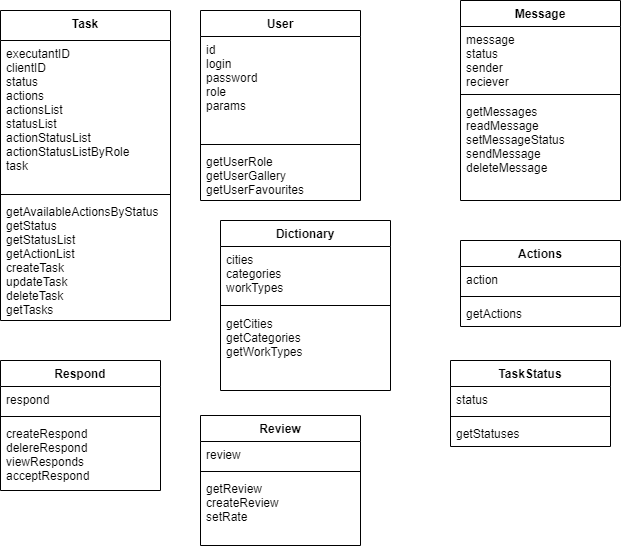

The diagram above was exported from draw.io. Its source (the exported page's mxGraphModel, read from the mxfile embedded in the PNG):
<mxGraphModel dx="1049" dy="529" grid="1" gridSize="10" guides="1" tooltips="1" connect="1" arrows="1" fold="1" page="1" pageScale="1" pageWidth="827" pageHeight="1169" math="0" shadow="0">
  <root>
    <mxCell id="0" />
    <mxCell id="1" parent="0" />
    <mxCell id="YQKEdcBy_vJBqoujxzfK-1" value="Task" style="swimlane;fontStyle=1;align=center;verticalAlign=top;childLayout=stackLayout;horizontal=1;startSize=30;horizontalStack=0;resizeParent=1;resizeParentMax=0;resizeLast=0;collapsible=1;marginBottom=0;" vertex="1" parent="1">
      <mxGeometry x="90" y="50" width="170" height="310" as="geometry" />
    </mxCell>
    <mxCell id="YQKEdcBy_vJBqoujxzfK-2" value="executantID&#10;clientID&#10;status&#10;actions&#10;actionsList&#10;statusList&#10;actionStatusList&#10;actionStatusListByRole&#10;task" style="text;strokeColor=none;fillColor=none;align=left;verticalAlign=top;spacingLeft=4;spacingRight=4;overflow=hidden;rotatable=0;points=[[0,0.5],[1,0.5]];portConstraint=eastwest;" vertex="1" parent="YQKEdcBy_vJBqoujxzfK-1">
      <mxGeometry y="30" width="170" height="150" as="geometry" />
    </mxCell>
    <mxCell id="YQKEdcBy_vJBqoujxzfK-3" value="" style="line;strokeWidth=1;fillColor=none;align=left;verticalAlign=middle;spacingTop=-1;spacingLeft=3;spacingRight=3;rotatable=0;labelPosition=right;points=[];portConstraint=eastwest;" vertex="1" parent="YQKEdcBy_vJBqoujxzfK-1">
      <mxGeometry y="180" width="170" height="8" as="geometry" />
    </mxCell>
    <mxCell id="YQKEdcBy_vJBqoujxzfK-4" value="getAvailableActionsByStatus&#10;getStatus&#10;getStatusList&#10;getActionList&#10;createTask&#10;updateTask&#10;deleteTask&#10;getTasks&#10;" style="text;strokeColor=none;fillColor=none;align=left;verticalAlign=top;spacingLeft=4;spacingRight=4;overflow=hidden;rotatable=0;points=[[0,0.5],[1,0.5]];portConstraint=eastwest;" vertex="1" parent="YQKEdcBy_vJBqoujxzfK-1">
      <mxGeometry y="188" width="170" height="122" as="geometry" />
    </mxCell>
    <mxCell id="YQKEdcBy_vJBqoujxzfK-5" value="User" style="swimlane;fontStyle=1;align=center;verticalAlign=top;childLayout=stackLayout;horizontal=1;startSize=26;horizontalStack=0;resizeParent=1;resizeParentMax=0;resizeLast=0;collapsible=1;marginBottom=0;" vertex="1" parent="1">
      <mxGeometry x="290" y="50" width="160" height="190" as="geometry" />
    </mxCell>
    <mxCell id="YQKEdcBy_vJBqoujxzfK-6" value="id&#10;login&#10;password&#10;role&#10;params" style="text;strokeColor=none;fillColor=none;align=left;verticalAlign=top;spacingLeft=4;spacingRight=4;overflow=hidden;rotatable=0;points=[[0,0.5],[1,0.5]];portConstraint=eastwest;" vertex="1" parent="YQKEdcBy_vJBqoujxzfK-5">
      <mxGeometry y="26" width="160" height="104" as="geometry" />
    </mxCell>
    <mxCell id="YQKEdcBy_vJBqoujxzfK-7" value="" style="line;strokeWidth=1;fillColor=none;align=left;verticalAlign=middle;spacingTop=-1;spacingLeft=3;spacingRight=3;rotatable=0;labelPosition=right;points=[];portConstraint=eastwest;" vertex="1" parent="YQKEdcBy_vJBqoujxzfK-5">
      <mxGeometry y="130" width="160" height="8" as="geometry" />
    </mxCell>
    <mxCell id="YQKEdcBy_vJBqoujxzfK-8" value="getUserRole&#10;getUserGallery&#10;getUserFavourites" style="text;strokeColor=none;fillColor=none;align=left;verticalAlign=top;spacingLeft=4;spacingRight=4;overflow=hidden;rotatable=0;points=[[0,0.5],[1,0.5]];portConstraint=eastwest;" vertex="1" parent="YQKEdcBy_vJBqoujxzfK-5">
      <mxGeometry y="138" width="160" height="52" as="geometry" />
    </mxCell>
    <mxCell id="YQKEdcBy_vJBqoujxzfK-9" value="Respond" style="swimlane;fontStyle=1;align=center;verticalAlign=top;childLayout=stackLayout;horizontal=1;startSize=26;horizontalStack=0;resizeParent=1;resizeParentMax=0;resizeLast=0;collapsible=1;marginBottom=0;" vertex="1" parent="1">
      <mxGeometry x="90" y="400" width="160" height="130" as="geometry" />
    </mxCell>
    <mxCell id="YQKEdcBy_vJBqoujxzfK-10" value="respond" style="text;strokeColor=none;fillColor=none;align=left;verticalAlign=top;spacingLeft=4;spacingRight=4;overflow=hidden;rotatable=0;points=[[0,0.5],[1,0.5]];portConstraint=eastwest;" vertex="1" parent="YQKEdcBy_vJBqoujxzfK-9">
      <mxGeometry y="26" width="160" height="26" as="geometry" />
    </mxCell>
    <mxCell id="YQKEdcBy_vJBqoujxzfK-11" value="" style="line;strokeWidth=1;fillColor=none;align=left;verticalAlign=middle;spacingTop=-1;spacingLeft=3;spacingRight=3;rotatable=0;labelPosition=right;points=[];portConstraint=eastwest;" vertex="1" parent="YQKEdcBy_vJBqoujxzfK-9">
      <mxGeometry y="52" width="160" height="8" as="geometry" />
    </mxCell>
    <mxCell id="YQKEdcBy_vJBqoujxzfK-12" value="createRespond&#10;delereRespond&#10;viewResponds&#10;acceptRespond" style="text;strokeColor=none;fillColor=none;align=left;verticalAlign=top;spacingLeft=4;spacingRight=4;overflow=hidden;rotatable=0;points=[[0,0.5],[1,0.5]];portConstraint=eastwest;" vertex="1" parent="YQKEdcBy_vJBqoujxzfK-9">
      <mxGeometry y="60" width="160" height="70" as="geometry" />
    </mxCell>
    <mxCell id="YQKEdcBy_vJBqoujxzfK-13" value="Review" style="swimlane;fontStyle=1;align=center;verticalAlign=top;childLayout=stackLayout;horizontal=1;startSize=26;horizontalStack=0;resizeParent=1;resizeParentMax=0;resizeLast=0;collapsible=1;marginBottom=0;" vertex="1" parent="1">
      <mxGeometry x="290" y="455" width="160" height="130" as="geometry" />
    </mxCell>
    <mxCell id="YQKEdcBy_vJBqoujxzfK-14" value="review" style="text;strokeColor=none;fillColor=none;align=left;verticalAlign=top;spacingLeft=4;spacingRight=4;overflow=hidden;rotatable=0;points=[[0,0.5],[1,0.5]];portConstraint=eastwest;" vertex="1" parent="YQKEdcBy_vJBqoujxzfK-13">
      <mxGeometry y="26" width="160" height="26" as="geometry" />
    </mxCell>
    <mxCell id="YQKEdcBy_vJBqoujxzfK-15" value="" style="line;strokeWidth=1;fillColor=none;align=left;verticalAlign=middle;spacingTop=-1;spacingLeft=3;spacingRight=3;rotatable=0;labelPosition=right;points=[];portConstraint=eastwest;" vertex="1" parent="YQKEdcBy_vJBqoujxzfK-13">
      <mxGeometry y="52" width="160" height="8" as="geometry" />
    </mxCell>
    <mxCell id="YQKEdcBy_vJBqoujxzfK-16" value="getReview&#10;createReview&#10;setRate" style="text;strokeColor=none;fillColor=none;align=left;verticalAlign=top;spacingLeft=4;spacingRight=4;overflow=hidden;rotatable=0;points=[[0,0.5],[1,0.5]];portConstraint=eastwest;" vertex="1" parent="YQKEdcBy_vJBqoujxzfK-13">
      <mxGeometry y="60" width="160" height="70" as="geometry" />
    </mxCell>
    <mxCell id="YQKEdcBy_vJBqoujxzfK-17" value="Message" style="swimlane;fontStyle=1;align=center;verticalAlign=top;childLayout=stackLayout;horizontal=1;startSize=26;horizontalStack=0;resizeParent=1;resizeParentMax=0;resizeLast=0;collapsible=1;marginBottom=0;" vertex="1" parent="1">
      <mxGeometry x="550" y="40" width="160" height="200" as="geometry" />
    </mxCell>
    <mxCell id="YQKEdcBy_vJBqoujxzfK-18" value="message&#10;status&#10;sender&#10;reciever" style="text;strokeColor=none;fillColor=none;align=left;verticalAlign=top;spacingLeft=4;spacingRight=4;overflow=hidden;rotatable=0;points=[[0,0.5],[1,0.5]];portConstraint=eastwest;" vertex="1" parent="YQKEdcBy_vJBqoujxzfK-17">
      <mxGeometry y="26" width="160" height="64" as="geometry" />
    </mxCell>
    <mxCell id="YQKEdcBy_vJBqoujxzfK-19" value="" style="line;strokeWidth=1;fillColor=none;align=left;verticalAlign=middle;spacingTop=-1;spacingLeft=3;spacingRight=3;rotatable=0;labelPosition=right;points=[];portConstraint=eastwest;" vertex="1" parent="YQKEdcBy_vJBqoujxzfK-17">
      <mxGeometry y="90" width="160" height="8" as="geometry" />
    </mxCell>
    <mxCell id="YQKEdcBy_vJBqoujxzfK-20" value="getMessages&#10;readMessage&#10;setMessageStatus&#10;sendMessage&#10;deleteMessage" style="text;strokeColor=none;fillColor=none;align=left;verticalAlign=top;spacingLeft=4;spacingRight=4;overflow=hidden;rotatable=0;points=[[0,0.5],[1,0.5]];portConstraint=eastwest;" vertex="1" parent="YQKEdcBy_vJBqoujxzfK-17">
      <mxGeometry y="98" width="160" height="102" as="geometry" />
    </mxCell>
    <mxCell id="YQKEdcBy_vJBqoujxzfK-21" value="Dictionary" style="swimlane;fontStyle=1;align=center;verticalAlign=top;childLayout=stackLayout;horizontal=1;startSize=26;horizontalStack=0;resizeParent=1;resizeParentMax=0;resizeLast=0;collapsible=1;marginBottom=0;" vertex="1" parent="1">
      <mxGeometry x="310" y="260" width="170" height="170" as="geometry" />
    </mxCell>
    <mxCell id="YQKEdcBy_vJBqoujxzfK-22" value="cities&#10;categories&#10;workTypes" style="text;strokeColor=none;fillColor=none;align=left;verticalAlign=top;spacingLeft=4;spacingRight=4;overflow=hidden;rotatable=0;points=[[0,0.5],[1,0.5]];portConstraint=eastwest;" vertex="1" parent="YQKEdcBy_vJBqoujxzfK-21">
      <mxGeometry y="26" width="170" height="54" as="geometry" />
    </mxCell>
    <mxCell id="YQKEdcBy_vJBqoujxzfK-23" value="" style="line;strokeWidth=1;fillColor=none;align=left;verticalAlign=middle;spacingTop=-1;spacingLeft=3;spacingRight=3;rotatable=0;labelPosition=right;points=[];portConstraint=eastwest;" vertex="1" parent="YQKEdcBy_vJBqoujxzfK-21">
      <mxGeometry y="80" width="170" height="10" as="geometry" />
    </mxCell>
    <mxCell id="YQKEdcBy_vJBqoujxzfK-24" value="getCities&#10;getCategories&#10;getWorkTypes" style="text;strokeColor=none;fillColor=none;align=left;verticalAlign=top;spacingLeft=4;spacingRight=4;overflow=hidden;rotatable=0;points=[[0,0.5],[1,0.5]];portConstraint=eastwest;" vertex="1" parent="YQKEdcBy_vJBqoujxzfK-21">
      <mxGeometry y="90" width="170" height="80" as="geometry" />
    </mxCell>
    <mxCell id="YQKEdcBy_vJBqoujxzfK-25" value="Actions" style="swimlane;fontStyle=1;align=center;verticalAlign=top;childLayout=stackLayout;horizontal=1;startSize=26;horizontalStack=0;resizeParent=1;resizeParentMax=0;resizeLast=0;collapsible=1;marginBottom=0;" vertex="1" parent="1">
      <mxGeometry x="550" y="280" width="160" height="86" as="geometry" />
    </mxCell>
    <mxCell id="YQKEdcBy_vJBqoujxzfK-26" value="action" style="text;strokeColor=none;fillColor=none;align=left;verticalAlign=top;spacingLeft=4;spacingRight=4;overflow=hidden;rotatable=0;points=[[0,0.5],[1,0.5]];portConstraint=eastwest;" vertex="1" parent="YQKEdcBy_vJBqoujxzfK-25">
      <mxGeometry y="26" width="160" height="26" as="geometry" />
    </mxCell>
    <mxCell id="YQKEdcBy_vJBqoujxzfK-27" value="" style="line;strokeWidth=1;fillColor=none;align=left;verticalAlign=middle;spacingTop=-1;spacingLeft=3;spacingRight=3;rotatable=0;labelPosition=right;points=[];portConstraint=eastwest;" vertex="1" parent="YQKEdcBy_vJBqoujxzfK-25">
      <mxGeometry y="52" width="160" height="8" as="geometry" />
    </mxCell>
    <mxCell id="YQKEdcBy_vJBqoujxzfK-28" value="getActions" style="text;strokeColor=none;fillColor=none;align=left;verticalAlign=top;spacingLeft=4;spacingRight=4;overflow=hidden;rotatable=0;points=[[0,0.5],[1,0.5]];portConstraint=eastwest;" vertex="1" parent="YQKEdcBy_vJBqoujxzfK-25">
      <mxGeometry y="60" width="160" height="26" as="geometry" />
    </mxCell>
    <mxCell id="YQKEdcBy_vJBqoujxzfK-31" value="TaskStatus" style="swimlane;fontStyle=1;align=center;verticalAlign=top;childLayout=stackLayout;horizontal=1;startSize=26;horizontalStack=0;resizeParent=1;resizeParentMax=0;resizeLast=0;collapsible=1;marginBottom=0;" vertex="1" parent="1">
      <mxGeometry x="540" y="400" width="160" height="86" as="geometry" />
    </mxCell>
    <mxCell id="YQKEdcBy_vJBqoujxzfK-32" value="status" style="text;strokeColor=none;fillColor=none;align=left;verticalAlign=top;spacingLeft=4;spacingRight=4;overflow=hidden;rotatable=0;points=[[0,0.5],[1,0.5]];portConstraint=eastwest;" vertex="1" parent="YQKEdcBy_vJBqoujxzfK-31">
      <mxGeometry y="26" width="160" height="26" as="geometry" />
    </mxCell>
    <mxCell id="YQKEdcBy_vJBqoujxzfK-33" value="" style="line;strokeWidth=1;fillColor=none;align=left;verticalAlign=middle;spacingTop=-1;spacingLeft=3;spacingRight=3;rotatable=0;labelPosition=right;points=[];portConstraint=eastwest;" vertex="1" parent="YQKEdcBy_vJBqoujxzfK-31">
      <mxGeometry y="52" width="160" height="8" as="geometry" />
    </mxCell>
    <mxCell id="YQKEdcBy_vJBqoujxzfK-34" value="getStatuses" style="text;strokeColor=none;fillColor=none;align=left;verticalAlign=top;spacingLeft=4;spacingRight=4;overflow=hidden;rotatable=0;points=[[0,0.5],[1,0.5]];portConstraint=eastwest;" vertex="1" parent="YQKEdcBy_vJBqoujxzfK-31">
      <mxGeometry y="60" width="160" height="26" as="geometry" />
    </mxCell>
  </root>
</mxGraphModel>